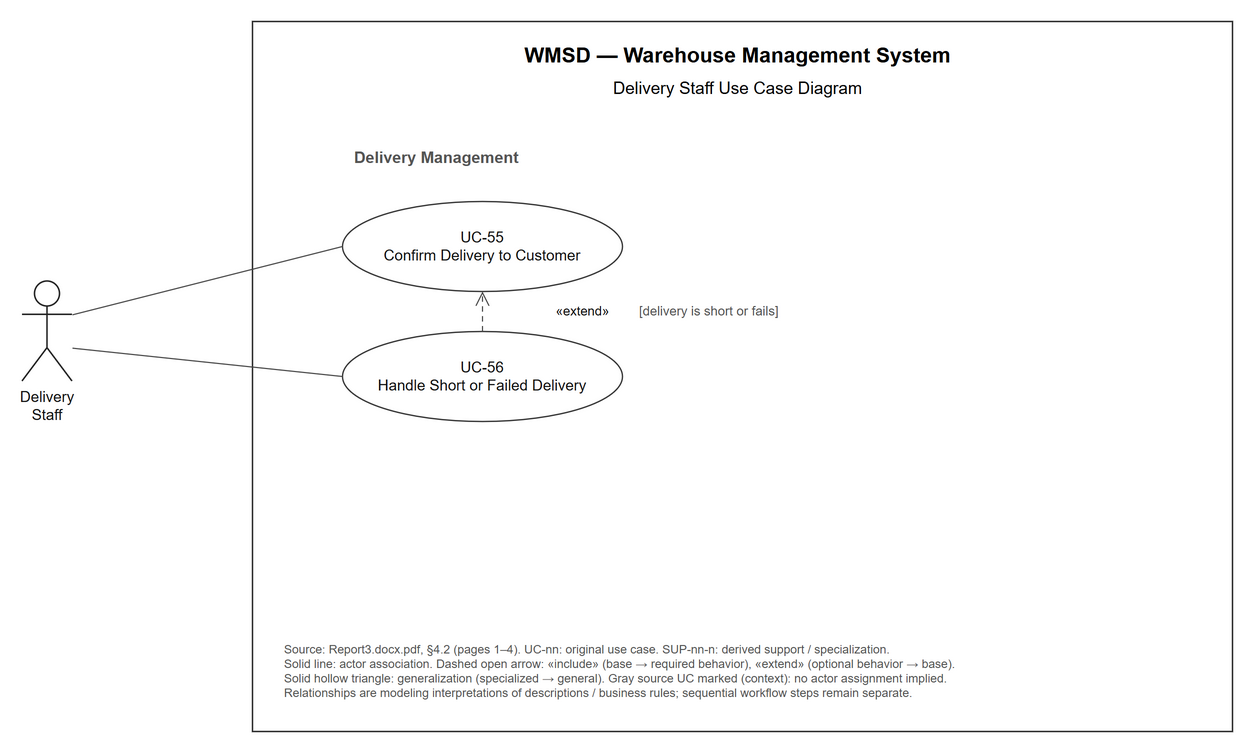

The diagram above was exported from draw.io. Its source (the exported page's mxGraphModel, read from the mxfile embedded in the PNG):
<mxGraphModel dx="1400" dy="900" grid="0" gridSize="10" guides="1" tooltips="1" connect="1" arrows="1" fold="1" page="1" pageScale="1" pageWidth="1400" pageHeight="860" math="0" shadow="0" background="#ffffff">
  <root>
    <mxCell id="0" />
    <mxCell id="1" parent="0" />
    <mxCell id="system" value="" style="rounded=0;html=1;fillColor=none;strokeColor=#222222;strokeWidth=1.4;pointerEvents=0;container=1;collapsible=0;" vertex="1" parent="1">
      <mxGeometry x="330" y="50" width="980" height="710" as="geometry" />
    </mxCell>
    <mxCell id="title" value="WMSD — Warehouse Management System" style="text;html=1;align=center;fontFamily=Arial;fontSize=21;fontStyle=1;" vertex="1" parent="system">
      <mxGeometry x="20.0" y="15.0" width="930" height="30" as="geometry" />
    </mxCell>
    <mxCell id="subtitle" value="Delivery Staff Use Case Diagram" style="text;html=1;align=center;fontFamily=Arial;fontSize=17;" vertex="1" parent="system">
      <mxGeometry x="20.0" y="50.0" width="930" height="25" as="geometry" />
    </mxCell>
    <mxCell id="actor" value="Delivery Staff" style="shape=umlActor;verticalLabelPosition=bottom;verticalAlign=top;html=1;whiteSpace=wrap;strokeWidth=1.5;fillColor=#ffffff;strokeColor=#222222;fontFamily=Arial;fontSize=15;fontColor=#111111;" vertex="1" parent="1">
      <mxGeometry x="100" y="310" width="50" height="100" as="geometry" />
    </mxCell>
    <mxCell id="heading-170" value="Delivery Management" style="text;html=1;align=left;fontFamily=Arial;fontSize=16;fontStyle=1;fontColor=#555555;" vertex="1" parent="system">
      <mxGeometry x="100.0" y="120.0" width="830" height="30" as="geometry" />
    </mxCell>
    <mxCell id="UC-55" value="UC-55&#10;Confirm Delivery to Customer" style="ellipse;whiteSpace=wrap;html=1;align=center;verticalAlign=middle;strokeWidth=1.3;strokeColor=#333333;spacing=8;fontFamily=Arial;fontSize=15;fontColor=#111111;fillColor=#ffffff;" vertex="1" parent="system" ucId="UC-55" provenance="source" sourceFile="Report3.docx.pdf" sourcePage="3" sourceActors="Delivery Staff" description="Record actual delivered quantity, time, recipient, goods condition, and proof of delivery.">
      <mxGeometry x="90.0" y="180.0" width="280" height="90" as="geometry" />
    </mxCell>
    <mxCell id="UC-56" value="UC-56&#10;Handle Short or Failed Delivery" style="ellipse;whiteSpace=wrap;html=1;align=center;verticalAlign=middle;strokeWidth=1.3;strokeColor=#333333;spacing=8;fontFamily=Arial;fontSize=15;fontColor=#111111;fillColor=#ffffff;" vertex="1" parent="system" ucId="UC-56" provenance="source" sourceFile="Report3.docx.pdf" sourcePage="3" sourceActors="Delivery Staff, Sales Staff, Inventory Staff" description="Record undelivered quantities and arrange redelivery or return goods to inventory with appropriate documents.">
      <mxGeometry x="90.0" y="310.0" width="280" height="90" as="geometry" />
    </mxCell>
    <mxCell id="association-UC-55" value="" style="edgeStyle=none;rounded=1;orthogonalLoop=1;jettySize=auto;html=1;strokeWidth=1.1;strokeColor=#444444;labelBackgroundColor=#ffffff;fontFamily=Arial;fontSize=13;fontColor=#111111;endArrow=none;startArrow=none;exitX=1;exitY=0.3333;entryX=0;entryY=0.5;" edge="1" parent="1" source="actor" target="UC-55" relationship="association" evidence="UC-55 Primary Actor(s)" condition="">
      <mxGeometry relative="1" as="geometry" />
    </mxCell>
    <mxCell id="association-UC-56" value="" style="edgeStyle=none;rounded=1;orthogonalLoop=1;jettySize=auto;html=1;strokeWidth=1.1;strokeColor=#444444;labelBackgroundColor=#ffffff;fontFamily=Arial;fontSize=13;fontColor=#111111;endArrow=none;startArrow=none;exitX=1;exitY=0.6667;entryX=0;entryY=0.5;" edge="1" parent="1" source="actor" target="UC-56" relationship="association" evidence="UC-56 Primary Actor(s)" condition="">
      <mxGeometry relative="1" as="geometry" />
    </mxCell>
    <mxCell id="extension-UC-56" value="«extend»" style="edgeStyle=none;rounded=1;orthogonalLoop=1;jettySize=auto;html=1;strokeWidth=1.1;strokeColor=#444444;labelBackgroundColor=#ffffff;fontFamily=Arial;fontSize=13;fontColor=#111111;endArrow=open;endFill=0;endSize=12;dashed=1;dashPattern=5 4;exitX=0.5;exitY=0;entryX=0.5;entryY=1;" edge="1" parent="1" source="UC-56" target="UC-55" relationship="extend" evidence="UC-55; UC-56" condition="delivery is short or fails">
      <mxGeometry relative="1" as="geometry">
        <mxPoint x="100" y="0" as="offset" />
      </mxGeometry>
    </mxCell>
    <mxCell id="condition-UC-56" value="[delivery is short or fails]" style="text;whiteSpace=wrap;html=1;align=left;verticalAlign=middle;fontFamily=Arial;fontSize=13;fontColor=#555555;" vertex="1" parent="system">
      <mxGeometry x="385.0" y="245.0" width="215" height="90" as="geometry" />
    </mxCell>
    <mxCell id="legend" value="Source: Report3.docx.pdf, §4.2 (pages 1–4).  UC-nn: original use case.  SUP-nn-n: derived support / specialization.&#10;Solid line: actor association.  Dashed open arrow: «include» (base → required behavior), «extend» (optional behavior → base).&#10;Solid hollow triangle: generalization (specialized → general).  Gray source UC marked (context): no actor assignment implied.&#10;Relationships are modeling interpretations of descriptions / business rules; sequential workflow steps remain separate." style="text;whiteSpace=wrap;html=1;align=left;verticalAlign=middle;fontFamily=Arial;fontSize=12;fontColor=#555555;" vertex="1" parent="system">
      <mxGeometry x="30.0" y="600.0" width="920" height="100" as="geometry" />
    </mxCell>
  </root>
</mxGraphModel>